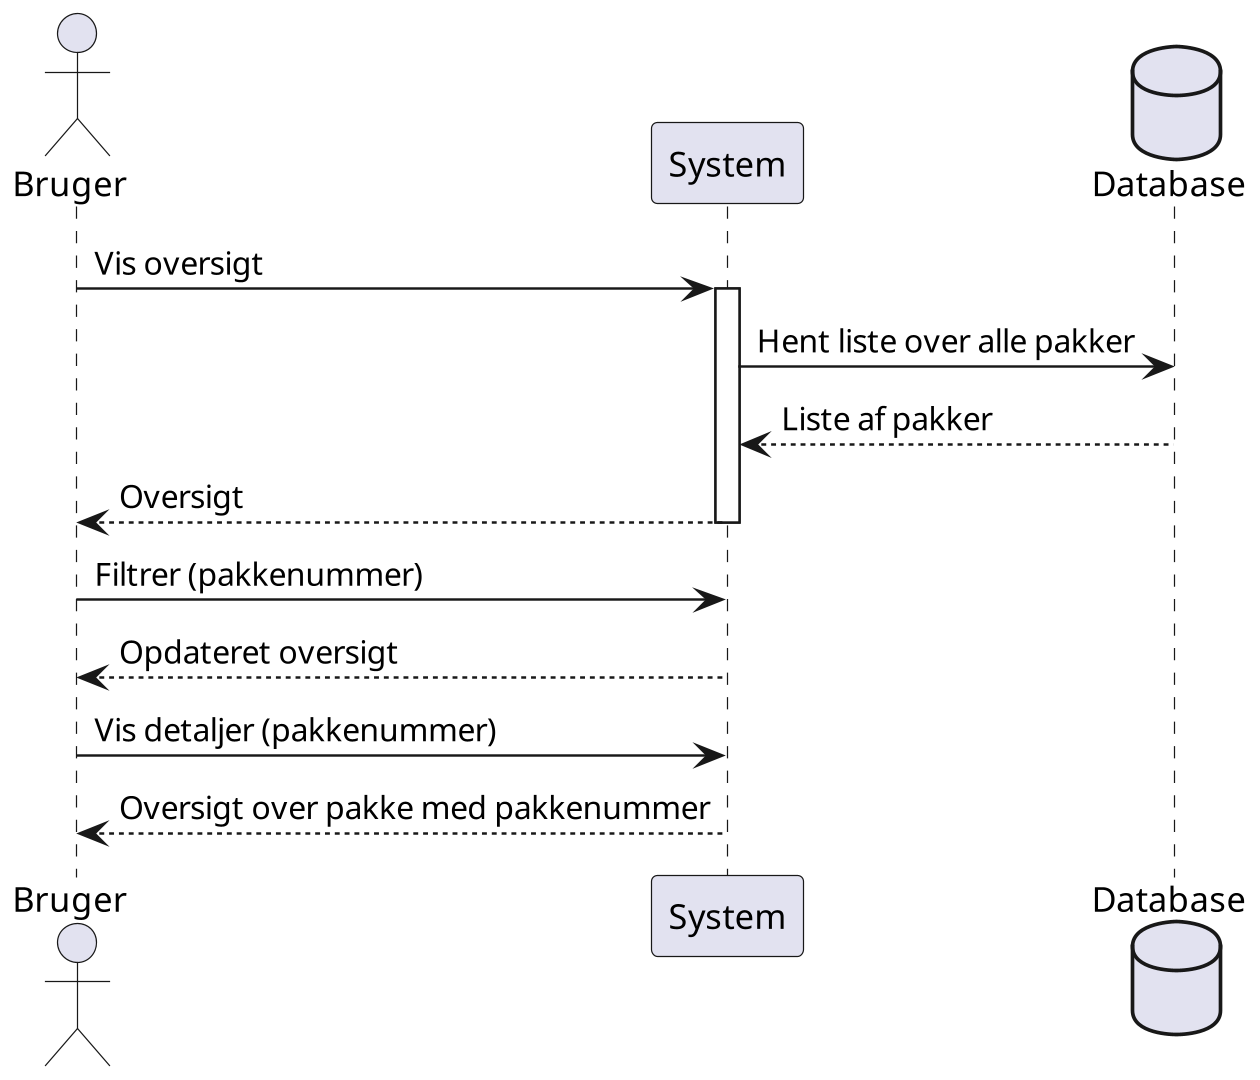

The diagram above was rendered by PlantUML. Its source (embedded in the PNG):
@startuml
scale 1920*1080
actor Bruger
Bruger -> System: Vis oversigt
activate System
database Database
System -> Database: Hent liste over alle pakker
System <-- Database: Liste af pakker
Bruger <-- System: Oversigt
deactivate System
Bruger -> System: Filtrer (pakkenummer)
Bruger <-- System: Opdateret oversigt
Bruger -> System: Vis detaljer (pakkenummer)
Bruger <-- System: Oversigt over pakke med pakkenummer
@enduml